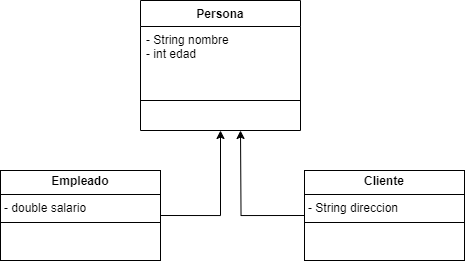

The diagram above was exported from draw.io. Its source (the exported page's mxGraphModel, read from the mxfile embedded in the PNG):
<mxGraphModel dx="1358" dy="586" grid="1" gridSize="10" guides="1" tooltips="1" connect="1" arrows="1" fold="1" page="1" pageScale="1" pageWidth="827" pageHeight="1169" math="0" shadow="0">
  <root>
    <mxCell id="0" />
    <mxCell id="1" parent="0" />
    <mxCell id="05aflV75Nlq10D1HBLm3-1" value="Persona" style="swimlane;fontStyle=1;align=center;verticalAlign=top;childLayout=stackLayout;horizontal=1;startSize=26;horizontalStack=0;resizeParent=1;resizeParentMax=0;resizeLast=0;collapsible=1;marginBottom=0;whiteSpace=wrap;html=1;" parent="1" vertex="1">
      <mxGeometry x="250" y="70" width="160" height="130" as="geometry" />
    </mxCell>
    <mxCell id="05aflV75Nlq10D1HBLm3-2" value="- String nombre&lt;div&gt;- int edad&lt;/div&gt;" style="text;strokeColor=none;fillColor=none;align=left;verticalAlign=top;spacingLeft=4;spacingRight=4;overflow=hidden;rotatable=0;points=[[0,0.5],[1,0.5]];portConstraint=eastwest;whiteSpace=wrap;html=1;" parent="05aflV75Nlq10D1HBLm3-1" vertex="1">
      <mxGeometry y="26" width="160" height="44" as="geometry" />
    </mxCell>
    <mxCell id="05aflV75Nlq10D1HBLm3-3" value="" style="line;strokeWidth=1;fillColor=none;align=left;verticalAlign=middle;spacingTop=-1;spacingLeft=3;spacingRight=3;rotatable=0;labelPosition=right;points=[];portConstraint=eastwest;strokeColor=inherit;" parent="05aflV75Nlq10D1HBLm3-1" vertex="1">
      <mxGeometry y="70" width="160" height="60" as="geometry" />
    </mxCell>
    <mxCell id="05aflV75Nlq10D1HBLm3-19" style="edgeStyle=orthogonalEdgeStyle;rounded=0;orthogonalLoop=1;jettySize=auto;html=1;exitX=1;exitY=0.5;exitDx=0;exitDy=0;entryX=0.5;entryY=1;entryDx=0;entryDy=0;" parent="1" source="05aflV75Nlq10D1HBLm3-12" target="05aflV75Nlq10D1HBLm3-1" edge="1">
      <mxGeometry relative="1" as="geometry" />
    </mxCell>
    <mxCell id="05aflV75Nlq10D1HBLm3-12" value="&lt;p style=&quot;margin:0px;margin-top:4px;text-align:center;&quot;&gt;&lt;b&gt;Empleado&lt;/b&gt;&lt;/p&gt;&lt;hr size=&quot;1&quot; style=&quot;border-style:solid;&quot;&gt;&lt;p style=&quot;margin:0px;margin-left:4px;&quot;&gt;- double salario&lt;/p&gt;&lt;hr size=&quot;1&quot; style=&quot;border-style:solid;&quot;&gt;&lt;p style=&quot;margin:0px;margin-left:4px;&quot;&gt;&lt;br&gt;&lt;/p&gt;" style="verticalAlign=top;align=left;overflow=fill;html=1;whiteSpace=wrap;" parent="1" vertex="1">
      <mxGeometry x="110" y="240" width="160" height="90" as="geometry" />
    </mxCell>
    <mxCell id="05aflV75Nlq10D1HBLm3-20" style="edgeStyle=orthogonalEdgeStyle;rounded=0;orthogonalLoop=1;jettySize=auto;html=1;exitX=0;exitY=0.5;exitDx=0;exitDy=0;" parent="1" source="05aflV75Nlq10D1HBLm3-18" edge="1">
      <mxGeometry relative="1" as="geometry">
        <mxPoint x="350" y="200" as="targetPoint" />
      </mxGeometry>
    </mxCell>
    <mxCell id="05aflV75Nlq10D1HBLm3-18" value="&lt;p style=&quot;margin:0px;margin-top:4px;text-align:center;&quot;&gt;&lt;b&gt;Cliente&lt;/b&gt;&lt;/p&gt;&lt;hr size=&quot;1&quot; style=&quot;border-style:solid;&quot;&gt;&lt;p style=&quot;margin:0px;margin-left:4px;&quot;&gt;- String direccion&lt;/p&gt;&lt;hr size=&quot;1&quot; style=&quot;border-style:solid;&quot;&gt;&lt;p style=&quot;margin:0px;margin-left:4px;&quot;&gt;&lt;br&gt;&lt;/p&gt;" style="verticalAlign=top;align=left;overflow=fill;html=1;whiteSpace=wrap;" parent="1" vertex="1">
      <mxGeometry x="414" y="240" width="160" height="90" as="geometry" />
    </mxCell>
  </root>
</mxGraphModel>